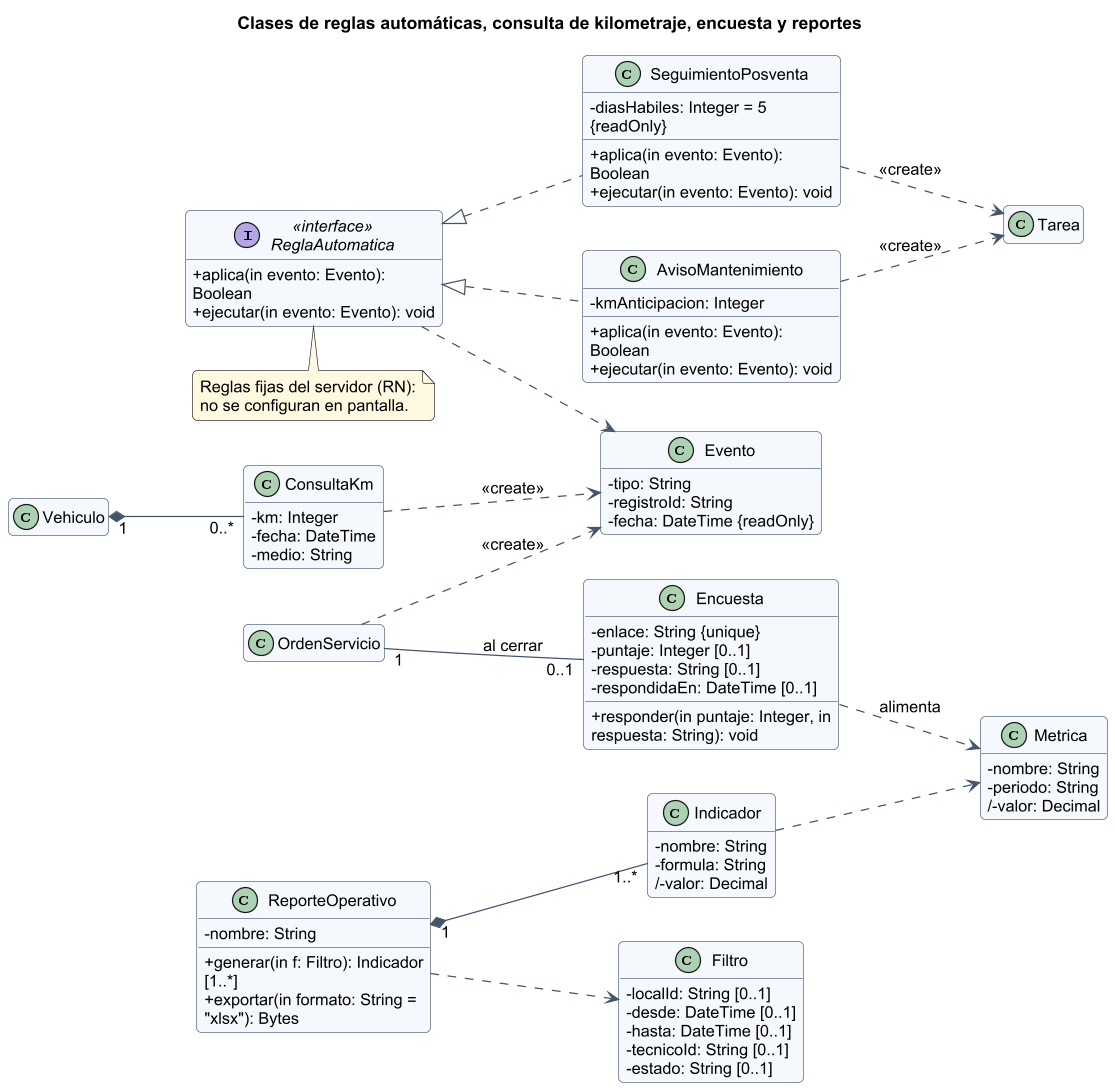

The diagram above was rendered by PlantUML. Its source (embedded in the PNG):
@startuml
!include _estilo.iuml
title Clases de reglas automáticas, consulta de kilometraje, encuesta y reportes
left to right direction
interface ReglaAutomatica <<interface>> {
  +aplica(in evento: Evento): Boolean
  +ejecutar(in evento: Evento): void
}
class Evento {
  -tipo: String
  -registroId: String
  -fecha: DateTime {readOnly}
}
class SeguimientoPosventa {
  -diasHabiles: Integer = 5 {readOnly}
  +aplica(in evento: Evento): Boolean
  +ejecutar(in evento: Evento): void
}
class AvisoMantenimiento {
  -kmAnticipacion: Integer
  +aplica(in evento: Evento): Boolean
  +ejecutar(in evento: Evento): void
}
class ConsultaKm {
  -km: Integer
  -fecha: DateTime
  -medio: String
}
class Encuesta {
  -enlace: String {unique}
  -puntaje: Integer [0..1]
  -respuesta: String [0..1]
  -respondidaEn: DateTime [0..1]
  +responder(in puntaje: Integer, in respuesta: String): void
}
class Metrica {
  -nombre: String
  -periodo: String
  /-valor: Decimal
}
class ReporteOperativo {
  -nombre: String
  +generar(in f: Filtro): Indicador [1..*]
  +exportar(in formato: String = "xlsx"): Bytes
}
class Indicador {
  -nombre: String
  -formula: String
  /-valor: Decimal
}
class Filtro {
  -localId: String [0..1]
  -desde: DateTime [0..1]
  -hasta: DateTime [0..1]
  -tecnicoId: String [0..1]
  -estado: String [0..1]
}
class Tarea
class Vehiculo
class OrdenServicio
ReglaAutomatica <|.. SeguimientoPosventa
ReglaAutomatica <|.. AvisoMantenimiento
ReglaAutomatica ..> Evento
SeguimientoPosventa ..> Tarea : <<create>>
AvisoMantenimiento ..> Tarea : <<create>>
OrdenServicio ..> Evento : <<create>>
OrdenServicio "1" -- "0..1" Encuesta : al cerrar
Vehiculo "1" *-- "0..*" ConsultaKm
ConsultaKm ..> Evento : <<create>>
Encuesta ..> Metrica : alimenta
ReporteOperativo "1" *-- "1..*" Indicador
ReporteOperativo ..> Filtro
Indicador ..> Metrica
note bottom of ReglaAutomatica : Reglas fijas del servidor (RN):\nno se configuran en pantalla.
@enduml